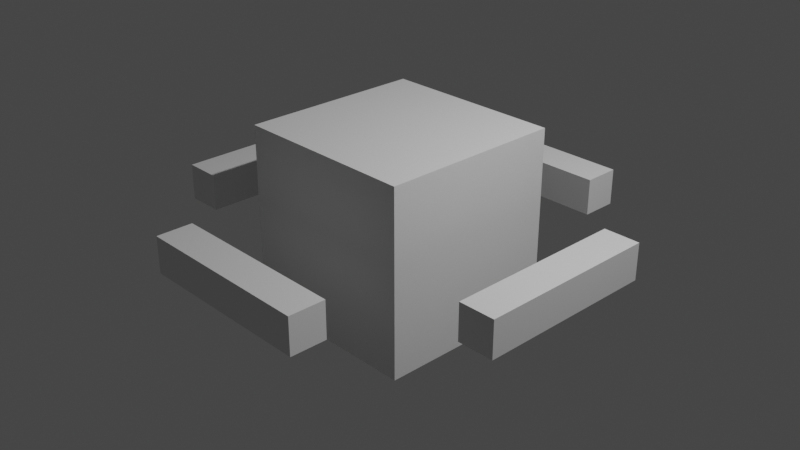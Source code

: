 # Source: kubai_is_sonu_kubui.blend  (saved by Blender 2.93.21; exported with 4.5.12 LTS)
import bpy
from mathutils import Matrix  # noqa: F401  (used for matrix-valued properties, if any)

bpy.ops.wm.read_factory_settings(use_empty=True)
scene = bpy.context.scene
scene.name = 'Scene'

# ---- collections
col_collection = bpy.data.collections.new('Collection'); scene.collection.children.link(col_collection)

# ---- world
world_world = bpy.data.worlds.new('World'); scene.world = world_world
world_world.use_nodes = True; world_world.node_tree.nodes.clear()
_N = world_world.node_tree.nodes; _L = world_world.node_tree.links
n0 = _N.new('ShaderNodeOutputWorld'); n0.name = 'World Output'; n0.location = (300, 300)
n1 = _N.new('ShaderNodeBackground'); n1.name = 'Background'; n1.location = (10, 300)
n1.inputs[0].default_value = (0.05088, 0.05088, 0.05088, 1.0)
_L.new(n1.outputs[0], n0.inputs[0])
n0.is_active_output = True
world_world.color = (0.05088, 0.05088, 0.05088)
world_world.use_sun_shadow = False
world_world.sun_shadow_jitter_overblur = 0.0

# ---- cameras
cam_camera = bpy.data.cameras.new('Camera')
cam_camera.clip_end = 100.0
cam_camera.ortho_scale = 7.314

# ---- lights
light_light = bpy.data.lights.new('Light', 'POINT')
light_light.transmission_factor = 0.0
light_light.energy = 1000.0
light_light.shadow_soft_size = 0.1
light_light.shadow_maximum_resolution = 0.006
light_light.use_absolute_resolution = True

# ---- meshes
me_cube_004 = bpy.data.meshes.new('Cube.004')
me_cube_004.from_pydata([(-1.0, -1.0, -1.0), (-1.0, -1.0, 1.0), (-1.0, 1.0, -1.0), (-1.0, 1.0, 1.0), (1.0, -1.0, -1.0), (1.0, -1.0, 1.0), (1.0, 1.0, -1.0), (1.0, 1.0, 1.0)], [], [(0, 1, 3, 2), (2, 3, 7, 6), (6, 7, 5, 4), (4, 5, 1, 0), (2, 6, 4, 0), (7, 3, 1, 5)])
_uv = me_cube_004.uv_layers.new(name='UVMap')
_uv.uv.foreach_set('vector', [0.375, 0.0, 0.625, 0.0, 0.625, 0.25, 0.375, 0.25, 0.375, 0.25, 0.625, 0.25, 0.625, 0.5, 0.375, 0.5, 0.375, 0.5, 0.625, 0.5, 0.625, 0.75, 0.375, 0.75, 0.375, 0.75, 0.625, 0.75, 0.625, 1.0, 0.375, 1.0, 0.125, 0.5, 0.375, 0.5, 0.375, 0.75, 0.125, 0.75, 0.625, 0.5, 0.875, 0.5, 0.875, 0.75, 0.625, 0.75])
me_cube_004.use_remesh_fix_poles = True
me_cube_004.use_remesh_preserve_attributes = False
me_cube_004.update()
me_cube_005 = bpy.data.meshes.new('Cube.005')
me_cube_005.from_pydata([(-1.0, -1.0, -1.0), (-1.0, -1.0, 1.0), (-1.0, 1.0, -1.0), (-1.0, 1.0, 1.0), (1.0, -1.0, -1.0), (1.0, -1.0, 1.0), (1.0, 1.0, -1.0), (1.0, 1.0, 1.0)], [], [(0, 1, 3, 2), (2, 3, 7, 6), (6, 7, 5, 4), (4, 5, 1, 0), (2, 6, 4, 0), (7, 3, 1, 5)])
_uv = me_cube_005.uv_layers.new(name='UVMap')
_uv.uv.foreach_set('vector', [0.375, 0.0, 0.625, 0.0, 0.625, 0.25, 0.375, 0.25, 0.375, 0.25, 0.625, 0.25, 0.625, 0.5, 0.375, 0.5, 0.375, 0.5, 0.625, 0.5, 0.625, 0.75, 0.375, 0.75, 0.375, 0.75, 0.625, 0.75, 0.625, 1.0, 0.375, 1.0, 0.125, 0.5, 0.375, 0.5, 0.375, 0.75, 0.125, 0.75, 0.625, 0.5, 0.875, 0.5, 0.875, 0.75, 0.625, 0.75])
me_cube_005.use_remesh_fix_poles = True
me_cube_005.use_remesh_preserve_attributes = False
me_cube_005.update()
me_cube_006 = bpy.data.meshes.new('Cube.006')
me_cube_006.from_pydata([(-1.0, -1.0, -1.0), (-1.0, -1.0, 1.0), (-1.0, 1.0, -1.0), (-1.0, 1.0, 1.0), (1.0, -1.0, -1.0), (1.0, -1.0, 1.0), (1.0, 1.0, -1.0), (1.0, 1.0, 1.0)], [], [(0, 1, 3, 2), (2, 3, 7, 6), (6, 7, 5, 4), (4, 5, 1, 0), (2, 6, 4, 0), (7, 3, 1, 5)])
_uv = me_cube_006.uv_layers.new(name='UVMap')
_uv.uv.foreach_set('vector', [0.375, 0.0, 0.625, 0.0, 0.625, 0.25, 0.375, 0.25, 0.375, 0.25, 0.625, 0.25, 0.625, 0.5, 0.375, 0.5, 0.375, 0.5, 0.625, 0.5, 0.625, 0.75, 0.375, 0.75, 0.375, 0.75, 0.625, 0.75, 0.625, 1.0, 0.375, 1.0, 0.125, 0.5, 0.375, 0.5, 0.375, 0.75, 0.125, 0.75, 0.625, 0.5, 0.875, 0.5, 0.875, 0.75, 0.625, 0.75])
me_cube_006.use_remesh_fix_poles = True
me_cube_006.use_remesh_preserve_attributes = False
me_cube_006.update()
me_cube_007 = bpy.data.meshes.new('Cube.007')
me_cube_007.from_pydata([(-1.0, -1.0, -1.0), (-1.0, -1.0, 1.0), (-1.0, 1.0, -1.0), (-1.0, 1.0, 1.0), (1.0, -1.0, -1.0), (1.0, -1.0, 1.0), (1.0, 1.0, -1.0), (1.0, 1.0, 1.0)], [], [(0, 1, 3, 2), (2, 3, 7, 6), (6, 7, 5, 4), (4, 5, 1, 0), (2, 6, 4, 0), (7, 3, 1, 5)])
_uv = me_cube_007.uv_layers.new(name='UVMap')
_uv.uv.foreach_set('vector', [0.375, 0.0, 0.625, 0.0, 0.625, 0.25, 0.375, 0.25, 0.375, 0.25, 0.625, 0.25, 0.625, 0.5, 0.375, 0.5, 0.375, 0.5, 0.625, 0.5, 0.625, 0.75, 0.375, 0.75, 0.375, 0.75, 0.625, 0.75, 0.625, 1.0, 0.375, 1.0, 0.125, 0.5, 0.375, 0.5, 0.375, 0.75, 0.125, 0.75, 0.625, 0.5, 0.875, 0.5, 0.875, 0.75, 0.625, 0.75])
me_cube_007.use_remesh_fix_poles = True
me_cube_007.use_remesh_preserve_attributes = False
me_cube_007.update()
me_cube_008 = bpy.data.meshes.new('Cube.008')
me_cube_008.from_pydata([(-1.0, -1.0, -1.0), (-1.0, -1.0, 1.0), (-1.0, 1.0, -1.0), (-1.0, 1.0, 1.0), (1.0, -1.0, -1.0), (1.0, -1.0, 1.0), (1.0, 1.0, -1.0), (1.0, 1.0, 1.0)], [], [(0, 1, 3, 2), (2, 3, 7, 6), (6, 7, 5, 4), (4, 5, 1, 0), (2, 6, 4, 0), (7, 3, 1, 5)])
_uv = me_cube_008.uv_layers.new(name='UVMap')
_uv.uv.foreach_set('vector', [0.375, 0.0, 0.625, 0.0, 0.625, 0.25, 0.375, 0.25, 0.375, 0.25, 0.625, 0.25, 0.625, 0.5, 0.375, 0.5, 0.375, 0.5, 0.625, 0.5, 0.625, 0.75, 0.375, 0.75, 0.375, 0.75, 0.625, 0.75, 0.625, 1.0, 0.375, 1.0, 0.125, 0.5, 0.375, 0.5, 0.375, 0.75, 0.125, 0.75, 0.625, 0.5, 0.875, 0.5, 0.875, 0.75, 0.625, 0.75])
me_cube_008.use_remesh_fix_poles = True
me_cube_008.use_remesh_preserve_attributes = False
me_cube_008.update()
me_cube_009 = bpy.data.meshes.new('Cube.009')
me_cube_009.from_pydata([(-1.0, -1.0, -1.0), (-1.0, -1.0, 1.0), (-1.0, 1.0, -1.0), (-1.0, 1.0, 1.0), (1.0, -1.0, -1.0), (1.0, -1.0, 1.0), (1.0, 1.0, -1.0), (1.0, 1.0, 1.0)], [], [(0, 1, 3, 2), (2, 3, 7, 6), (6, 7, 5, 4), (4, 5, 1, 0), (2, 6, 4, 0), (7, 3, 1, 5)])
_uv = me_cube_009.uv_layers.new(name='UVMap')
_uv.uv.foreach_set('vector', [0.375, 0.0, 0.625, 0.0, 0.625, 0.25, 0.375, 0.25, 0.375, 0.25, 0.625, 0.25, 0.625, 0.5, 0.375, 0.5, 0.375, 0.5, 0.625, 0.5, 0.625, 0.75, 0.375, 0.75, 0.375, 0.75, 0.625, 0.75, 0.625, 1.0, 0.375, 1.0, 0.125, 0.5, 0.375, 0.5, 0.375, 0.75, 0.125, 0.75, 0.625, 0.5, 0.875, 0.5, 0.875, 0.75, 0.625, 0.75])
me_cube_009.use_remesh_fix_poles = True
me_cube_009.use_remesh_preserve_attributes = False
me_cube_009.update()
me_cube_010 = bpy.data.meshes.new('Cube.010')
me_cube_010.from_pydata([(-1.0, -1.0, -1.0), (-1.0, -1.0, 1.0), (-1.0, 1.0, -1.0), (-1.0, 1.0, 1.0), (1.0, -1.0, -1.0), (1.0, -1.0, 1.0), (1.0, 1.0, -1.0), (1.0, 1.0, 1.0)], [], [(0, 1, 3, 2), (2, 3, 7, 6), (6, 7, 5, 4), (4, 5, 1, 0), (2, 6, 4, 0), (7, 3, 1, 5)])
_uv = me_cube_010.uv_layers.new(name='UVMap')
_uv.uv.foreach_set('vector', [0.375, 0.0, 0.625, 0.0, 0.625, 0.25, 0.375, 0.25, 0.375, 0.25, 0.625, 0.25, 0.625, 0.5, 0.375, 0.5, 0.375, 0.5, 0.625, 0.5, 0.625, 0.75, 0.375, 0.75, 0.375, 0.75, 0.625, 0.75, 0.625, 1.0, 0.375, 1.0, 0.125, 0.5, 0.375, 0.5, 0.375, 0.75, 0.125, 0.75, 0.625, 0.5, 0.875, 0.5, 0.875, 0.75, 0.625, 0.75])
me_cube_010.use_remesh_fix_poles = True
me_cube_010.use_remesh_preserve_attributes = False
me_cube_010.update()
me_cube_011 = bpy.data.meshes.new('Cube.011')
me_cube_011.from_pydata([(-1.0, -1.0, -1.0), (-1.0, -1.0, 1.0), (-1.0, 1.0, -1.0), (-1.0, 1.0, 1.0), (1.0, -1.0, -1.0), (1.0, -1.0, 1.0), (1.0, 1.0, -1.0), (1.0, 1.0, 1.0)], [], [(0, 1, 3, 2), (2, 3, 7, 6), (6, 7, 5, 4), (4, 5, 1, 0), (2, 6, 4, 0), (7, 3, 1, 5)])
_uv = me_cube_011.uv_layers.new(name='UVMap')
_uv.uv.foreach_set('vector', [0.375, 0.0, 0.625, 0.0, 0.625, 0.25, 0.375, 0.25, 0.375, 0.25, 0.625, 0.25, 0.625, 0.5, 0.375, 0.5, 0.375, 0.5, 0.625, 0.5, 0.625, 0.75, 0.375, 0.75, 0.375, 0.75, 0.625, 0.75, 0.625, 1.0, 0.375, 1.0, 0.125, 0.5, 0.375, 0.5, 0.375, 0.75, 0.125, 0.75, 0.625, 0.5, 0.875, 0.5, 0.875, 0.75, 0.625, 0.75])
me_cube_011.use_remesh_fix_poles = True
me_cube_011.use_remesh_preserve_attributes = False
me_cube_011.update()
me_cube_012 = bpy.data.meshes.new('Cube.012')
me_cube_012.from_pydata([(-1.0, -1.0, -1.0), (-1.0, -1.0, 1.0), (-1.0, 1.0, -1.0), (-1.0, 1.0, 1.0), (1.0, -1.0, -1.0), (1.0, -1.0, 1.0), (1.0, 1.0, -1.0), (1.0, 1.0, 1.0)], [], [(0, 1, 3, 2), (2, 3, 7, 6), (6, 7, 5, 4), (4, 5, 1, 0), (2, 6, 4, 0), (7, 3, 1, 5)])
_uv = me_cube_012.uv_layers.new(name='UVMap')
_uv.uv.foreach_set('vector', [0.375, 0.0, 0.625, 0.0, 0.625, 0.25, 0.375, 0.25, 0.375, 0.25, 0.625, 0.25, 0.625, 0.5, 0.375, 0.5, 0.375, 0.5, 0.625, 0.5, 0.625, 0.75, 0.375, 0.75, 0.375, 0.75, 0.625, 0.75, 0.625, 1.0, 0.375, 1.0, 0.125, 0.5, 0.375, 0.5, 0.375, 0.75, 0.125, 0.75, 0.625, 0.5, 0.875, 0.5, 0.875, 0.75, 0.625, 0.75])
me_cube_012.use_remesh_fix_poles = True
me_cube_012.use_remesh_preserve_attributes = False
me_cube_012.update()
me_cube_013 = bpy.data.meshes.new('Cube.013')
me_cube_013.from_pydata([(-1.0, -1.0, -1.0), (-1.0, -1.0, 1.0), (-1.0, 1.0, -1.0), (-1.0, 1.0, 1.0), (1.0, -1.0, -1.0), (1.0, -1.0, 1.0), (1.0, 1.0, -1.0), (1.0, 1.0, 1.0)], [], [(0, 1, 3, 2), (2, 3, 7, 6), (6, 7, 5, 4), (4, 5, 1, 0), (2, 6, 4, 0), (7, 3, 1, 5)])
_uv = me_cube_013.uv_layers.new(name='UVMap')
_uv.uv.foreach_set('vector', [0.375, 0.0, 0.625, 0.0, 0.625, 0.25, 0.375, 0.25, 0.375, 0.25, 0.625, 0.25, 0.625, 0.5, 0.375, 0.5, 0.375, 0.5, 0.625, 0.5, 0.625, 0.75, 0.375, 0.75, 0.375, 0.75, 0.625, 0.75, 0.625, 1.0, 0.375, 1.0, 0.125, 0.5, 0.375, 0.5, 0.375, 0.75, 0.125, 0.75, 0.625, 0.5, 0.875, 0.5, 0.875, 0.75, 0.625, 0.75])
me_cube_013.use_remesh_fix_poles = True
me_cube_013.use_remesh_preserve_attributes = False
me_cube_013.update()
me_cube_014 = bpy.data.meshes.new('Cube.014')
me_cube_014.from_pydata([(-1.0, -1.0, -1.0), (-1.0, -1.0, 1.0), (-1.0, 1.0, -1.0), (-1.0, 1.0, 1.0), (1.0, -1.0, -1.0), (1.0, -1.0, 1.0), (1.0, 1.0, -1.0), (1.0, 1.0, 1.0)], [], [(0, 1, 3, 2), (2, 3, 7, 6), (6, 7, 5, 4), (4, 5, 1, 0), (2, 6, 4, 0), (7, 3, 1, 5)])
_uv = me_cube_014.uv_layers.new(name='UVMap')
_uv.uv.foreach_set('vector', [0.375, 0.0, 0.625, 0.0, 0.625, 0.25, 0.375, 0.25, 0.375, 0.25, 0.625, 0.25, 0.625, 0.5, 0.375, 0.5, 0.375, 0.5, 0.625, 0.5, 0.625, 0.75, 0.375, 0.75, 0.375, 0.75, 0.625, 0.75, 0.625, 1.0, 0.375, 1.0, 0.125, 0.5, 0.375, 0.5, 0.375, 0.75, 0.125, 0.75, 0.625, 0.5, 0.875, 0.5, 0.875, 0.75, 0.625, 0.75])
me_cube_014.use_remesh_fix_poles = True
me_cube_014.use_remesh_preserve_attributes = False
me_cube_014.update()
me_cube_015 = bpy.data.meshes.new('Cube.015')
me_cube_015.from_pydata([(-1.0, -1.0, -1.0), (-1.0, -1.0, 1.0), (-1.0, 1.0, -1.0), (-1.0, 1.0, 1.0), (1.0, -1.0, -1.0), (1.0, -1.0, 1.0), (1.0, 1.0, -1.0), (1.0, 1.0, 1.0)], [], [(0, 1, 3, 2), (2, 3, 7, 6), (6, 7, 5, 4), (4, 5, 1, 0), (2, 6, 4, 0), (7, 3, 1, 5)])
_uv = me_cube_015.uv_layers.new(name='UVMap')
_uv.uv.foreach_set('vector', [0.375, 0.0, 0.625, 0.0, 0.625, 0.25, 0.375, 0.25, 0.375, 0.25, 0.625, 0.25, 0.625, 0.5, 0.375, 0.5, 0.375, 0.5, 0.625, 0.5, 0.625, 0.75, 0.375, 0.75, 0.375, 0.75, 0.625, 0.75, 0.625, 1.0, 0.375, 1.0, 0.125, 0.5, 0.375, 0.5, 0.375, 0.75, 0.125, 0.75, 0.625, 0.5, 0.875, 0.5, 0.875, 0.75, 0.625, 0.75])
me_cube_015.use_remesh_fix_poles = True
me_cube_015.use_remesh_preserve_attributes = False
me_cube_015.update()
me_cube_016 = bpy.data.meshes.new('Cube.016')
me_cube_016.from_pydata([(-1.0, -1.0, -1.0), (-1.0, -1.0, 1.0), (-1.0, 1.0, -1.0), (-1.0, 1.0, 1.0), (1.0, -1.0, -1.0), (1.0, -1.0, 1.0), (1.0, 1.0, -1.0), (1.0, 1.0, 1.0)], [], [(0, 1, 3, 2), (2, 3, 7, 6), (6, 7, 5, 4), (4, 5, 1, 0), (2, 6, 4, 0), (7, 3, 1, 5)])
_uv = me_cube_016.uv_layers.new(name='UVMap')
_uv.uv.foreach_set('vector', [0.375, 0.0, 0.625, 0.0, 0.625, 0.25, 0.375, 0.25, 0.375, 0.25, 0.625, 0.25, 0.625, 0.5, 0.375, 0.5, 0.375, 0.5, 0.625, 0.5, 0.625, 0.75, 0.375, 0.75, 0.375, 0.75, 0.625, 0.75, 0.625, 1.0, 0.375, 1.0, 0.125, 0.5, 0.375, 0.5, 0.375, 0.75, 0.125, 0.75, 0.625, 0.5, 0.875, 0.5, 0.875, 0.75, 0.625, 0.75])
me_cube_016.use_remesh_fix_poles = True
me_cube_016.use_remesh_preserve_attributes = False
me_cube_016.update()
me_cube_017 = bpy.data.meshes.new('Cube.017')
me_cube_017.from_pydata([(-1.0, -1.0, -1.0), (-1.0, -1.0, 1.0), (-1.0, 1.0, -1.0), (-1.0, 1.0, 1.0), (1.0, -1.0, -1.0), (1.0, -1.0, 1.0), (1.0, 1.0, -1.0), (1.0, 1.0, 1.0)], [], [(0, 1, 3, 2), (2, 3, 7, 6), (6, 7, 5, 4), (4, 5, 1, 0), (2, 6, 4, 0), (7, 3, 1, 5)])
_uv = me_cube_017.uv_layers.new(name='UVMap')
_uv.uv.foreach_set('vector', [0.375, 0.0, 0.625, 0.0, 0.625, 0.25, 0.375, 0.25, 0.375, 0.25, 0.625, 0.25, 0.625, 0.5, 0.375, 0.5, 0.375, 0.5, 0.625, 0.5, 0.625, 0.75, 0.375, 0.75, 0.375, 0.75, 0.625, 0.75, 0.625, 1.0, 0.375, 1.0, 0.125, 0.5, 0.375, 0.5, 0.375, 0.75, 0.125, 0.75, 0.625, 0.5, 0.875, 0.5, 0.875, 0.75, 0.625, 0.75])
me_cube_017.use_remesh_fix_poles = True
me_cube_017.use_remesh_preserve_attributes = False
me_cube_017.update()
me_cube_018 = bpy.data.meshes.new('Cube.018')
me_cube_018.from_pydata([(-1.0, -1.0, -1.0), (-1.0, -1.0, 1.0), (-1.0, 1.0, -1.0), (-1.0, 1.0, 1.0), (1.0, -1.0, -1.0), (1.0, -1.0, 1.0), (1.0, 1.0, -1.0), (1.0, 1.0, 1.0)], [], [(0, 1, 3, 2), (2, 3, 7, 6), (6, 7, 5, 4), (4, 5, 1, 0), (2, 6, 4, 0), (7, 3, 1, 5)])
_uv = me_cube_018.uv_layers.new(name='UVMap')
_uv.uv.foreach_set('vector', [0.375, 0.0, 0.625, 0.0, 0.625, 0.25, 0.375, 0.25, 0.375, 0.25, 0.625, 0.25, 0.625, 0.5, 0.375, 0.5, 0.375, 0.5, 0.625, 0.5, 0.625, 0.75, 0.375, 0.75, 0.375, 0.75, 0.625, 0.75, 0.625, 1.0, 0.375, 1.0, 0.125, 0.5, 0.375, 0.5, 0.375, 0.75, 0.125, 0.75, 0.625, 0.5, 0.875, 0.5, 0.875, 0.75, 0.625, 0.75])
me_cube_018.use_remesh_fix_poles = True
me_cube_018.use_remesh_preserve_attributes = False
me_cube_018.update()
me_cube_019 = bpy.data.meshes.new('Cube.019')
me_cube_019.from_pydata([(-1.0, -1.0, -1.0), (-1.0, -1.0, 1.0), (-1.0, 1.0, -1.0), (-1.0, 1.0, 1.0), (1.0, -1.0, -1.0), (1.0, -1.0, 1.0), (1.0, 1.0, -1.0), (1.0, 1.0, 1.0)], [], [(0, 1, 3, 2), (2, 3, 7, 6), (6, 7, 5, 4), (4, 5, 1, 0), (2, 6, 4, 0), (7, 3, 1, 5)])
_uv = me_cube_019.uv_layers.new(name='UVMap')
_uv.uv.foreach_set('vector', [0.375, 0.0, 0.625, 0.0, 0.625, 0.25, 0.375, 0.25, 0.375, 0.25, 0.625, 0.25, 0.625, 0.5, 0.375, 0.5, 0.375, 0.5, 0.625, 0.5, 0.625, 0.75, 0.375, 0.75, 0.375, 0.75, 0.625, 0.75, 0.625, 1.0, 0.375, 1.0, 0.125, 0.5, 0.375, 0.5, 0.375, 0.75, 0.125, 0.75, 0.625, 0.5, 0.875, 0.5, 0.875, 0.75, 0.625, 0.75])
me_cube_019.use_remesh_fix_poles = True
me_cube_019.use_remesh_preserve_attributes = False
me_cube_019.update()
me_cube_020 = bpy.data.meshes.new('Cube.020')
me_cube_020.from_pydata([(-1.0, -1.0, -1.0), (-1.0, -1.0, 1.0), (-1.0, 1.0, -1.0), (-1.0, 1.0, 1.0), (1.0, -1.0, -1.0), (1.0, -1.0, 1.0), (1.0, 1.0, -1.0), (1.0, 1.0, 1.0)], [], [(0, 1, 3, 2), (2, 3, 7, 6), (6, 7, 5, 4), (4, 5, 1, 0), (2, 6, 4, 0), (7, 3, 1, 5)])
_uv = me_cube_020.uv_layers.new(name='UVMap')
_uv.uv.foreach_set('vector', [0.375, 0.0, 0.625, 0.0, 0.625, 0.25, 0.375, 0.25, 0.375, 0.25, 0.625, 0.25, 0.625, 0.5, 0.375, 0.5, 0.375, 0.5, 0.625, 0.5, 0.625, 0.75, 0.375, 0.75, 0.375, 0.75, 0.625, 0.75, 0.625, 1.0, 0.375, 1.0, 0.125, 0.5, 0.375, 0.5, 0.375, 0.75, 0.125, 0.75, 0.625, 0.5, 0.875, 0.5, 0.875, 0.75, 0.625, 0.75])
me_cube_020.use_remesh_fix_poles = True
me_cube_020.use_remesh_preserve_attributes = False
me_cube_020.update()
me_cube_021 = bpy.data.meshes.new('Cube.021')
me_cube_021.from_pydata([(-1.0, -1.0, -1.0), (-1.0, -1.0, 1.0), (-1.0, 1.0, -1.0), (-1.0, 1.0, 1.0), (1.0, -1.0, -1.0), (1.0, -1.0, 1.0), (1.0, 1.0, -1.0), (1.0, 1.0, 1.0)], [], [(0, 1, 3, 2), (2, 3, 7, 6), (6, 7, 5, 4), (4, 5, 1, 0), (2, 6, 4, 0), (7, 3, 1, 5)])
_uv = me_cube_021.uv_layers.new(name='UVMap')
_uv.uv.foreach_set('vector', [0.375, 0.0, 0.625, 0.0, 0.625, 0.25, 0.375, 0.25, 0.375, 0.25, 0.625, 0.25, 0.625, 0.5, 0.375, 0.5, 0.375, 0.5, 0.625, 0.5, 0.625, 0.75, 0.375, 0.75, 0.375, 0.75, 0.625, 0.75, 0.625, 1.0, 0.375, 1.0, 0.125, 0.5, 0.375, 0.5, 0.375, 0.75, 0.125, 0.75, 0.625, 0.5, 0.875, 0.5, 0.875, 0.75, 0.625, 0.75])
me_cube_021.use_remesh_fix_poles = True
me_cube_021.use_remesh_preserve_attributes = False
me_cube_021.update()
me_cube_022 = bpy.data.meshes.new('Cube.022')
me_cube_022.from_pydata([(-1.0, -1.0, -1.0), (-1.0, -1.0, 1.0), (-1.0, 1.0, -1.0), (-1.0, 1.0, 1.0), (1.0, -1.0, -1.0), (1.0, -1.0, 1.0), (1.0, 1.0, -1.0), (1.0, 1.0, 1.0)], [], [(0, 1, 3, 2), (2, 3, 7, 6), (6, 7, 5, 4), (4, 5, 1, 0), (2, 6, 4, 0), (7, 3, 1, 5)])
_uv = me_cube_022.uv_layers.new(name='UVMap')
_uv.uv.foreach_set('vector', [0.375, 0.0, 0.625, 0.0, 0.625, 0.25, 0.375, 0.25, 0.375, 0.25, 0.625, 0.25, 0.625, 0.5, 0.375, 0.5, 0.375, 0.5, 0.625, 0.5, 0.625, 0.75, 0.375, 0.75, 0.375, 0.75, 0.625, 0.75, 0.625, 1.0, 0.375, 1.0, 0.125, 0.5, 0.375, 0.5, 0.375, 0.75, 0.125, 0.75, 0.625, 0.5, 0.875, 0.5, 0.875, 0.75, 0.625, 0.75])
me_cube_022.use_remesh_fix_poles = True
me_cube_022.use_remesh_preserve_attributes = False
me_cube_022.update()
me_cube_023 = bpy.data.meshes.new('Cube.023')
me_cube_023.from_pydata([(-1.0, -1.0, -1.0), (-1.0, -1.0, 1.0), (-1.0, 1.0, -1.0), (-1.0, 1.0, 1.0), (1.0, -1.0, -1.0), (1.0, -1.0, 1.0), (1.0, 1.0, -1.0), (1.0, 1.0, 1.0)], [], [(0, 1, 3, 2), (2, 3, 7, 6), (6, 7, 5, 4), (4, 5, 1, 0), (2, 6, 4, 0), (7, 3, 1, 5)])
_uv = me_cube_023.uv_layers.new(name='UVMap')
_uv.uv.foreach_set('vector', [0.375, 0.0, 0.625, 0.0, 0.625, 0.25, 0.375, 0.25, 0.375, 0.25, 0.625, 0.25, 0.625, 0.5, 0.375, 0.5, 0.375, 0.5, 0.625, 0.5, 0.625, 0.75, 0.375, 0.75, 0.375, 0.75, 0.625, 0.75, 0.625, 1.0, 0.375, 1.0, 0.125, 0.5, 0.375, 0.5, 0.375, 0.75, 0.125, 0.75, 0.625, 0.5, 0.875, 0.5, 0.875, 0.75, 0.625, 0.75])
me_cube_023.use_remesh_fix_poles = True
me_cube_023.use_remesh_preserve_attributes = False
me_cube_023.update()
me_cube_003 = bpy.data.meshes.new('Cube.003')
me_cube_003.from_pydata([(-1.0, -1.0, -1.0), (-1.0, -1.0, 1.0), (-1.0, 1.0, -1.0), (-1.0, 1.0, 1.0), (1.0, -1.0, -1.0), (1.0, -1.0, 1.0), (1.0, 1.0, -1.0), (1.0, 1.0, 1.0)], [], [(0, 1, 3, 2), (2, 3, 7, 6), (6, 7, 5, 4), (4, 5, 1, 0), (2, 6, 4, 0), (7, 3, 1, 5)])
_uv = me_cube_003.uv_layers.new(name='UVMap')
_uv.uv.foreach_set('vector', [0.375, 0.0, 0.625, 0.0, 0.625, 0.25, 0.375, 0.25, 0.375, 0.25, 0.625, 0.25, 0.625, 0.5, 0.375, 0.5, 0.375, 0.5, 0.625, 0.5, 0.625, 0.75, 0.375, 0.75, 0.375, 0.75, 0.625, 0.75, 0.625, 1.0, 0.375, 1.0, 0.125, 0.5, 0.375, 0.5, 0.375, 0.75, 0.125, 0.75, 0.625, 0.5, 0.875, 0.5, 0.875, 0.75, 0.625, 0.75])
me_cube_003.use_remesh_fix_poles = True
me_cube_003.use_remesh_preserve_attributes = False
me_cube_003.update()

# ---- objects
ob_cube_003 = bpy.data.objects.new('Cube.003', me_cube_004)
ob_cube_004 = bpy.data.objects.new('Cube.004', me_cube_005)
ob_cube_005 = bpy.data.objects.new('Cube.005', me_cube_006)
ob_cube_006 = bpy.data.objects.new('Cube.006', me_cube_007)
ob_cube_007 = bpy.data.objects.new('Cube.007', me_cube_008)
ob_cube_008 = bpy.data.objects.new('Cube.008', me_cube_009)
ob_cube_009 = bpy.data.objects.new('Cube.009', me_cube_010)
ob_cube_010 = bpy.data.objects.new('Cube.010', me_cube_011)
ob_cube_011 = bpy.data.objects.new('Cube.011', me_cube_012)
ob_cube_012 = bpy.data.objects.new('Cube.012', me_cube_013)
ob_cube_013 = bpy.data.objects.new('Cube.013', me_cube_014)
ob_cube_014 = bpy.data.objects.new('Cube.014', me_cube_015)
ob_cube_015 = bpy.data.objects.new('Cube.015', me_cube_016)
ob_cube_016 = bpy.data.objects.new('Cube.016', me_cube_017)
ob_cube_017 = bpy.data.objects.new('Cube.017', me_cube_018)
ob_cube_018 = bpy.data.objects.new('Cube.018', me_cube_019)
ob_cube_019 = bpy.data.objects.new('Cube.019', me_cube_020)
ob_cube_020 = bpy.data.objects.new('Cube.020', me_cube_021)
ob_cube_021 = bpy.data.objects.new('Cube.021', me_cube_022)
ob_cube_022 = bpy.data.objects.new('Cube.022', me_cube_023)
ob_light = bpy.data.objects.new('Light', light_light)
ob_camera = bpy.data.objects.new('Camera', cam_camera)
ob_cube = bpy.data.objects.new('Cube', me_cube_003)

# ---- transforms, parenting, visibility, modifiers, constraints
ob_cube_003.location = (2.0, -0.8, 0.0)
ob_cube_003.scale = (0.2, 0.2, 0.2)
ob_cube_004.location = (2.0, -0.4, 0.0)
ob_cube_004.scale = (0.2, 0.2, 0.2)
ob_cube_005.location = (2.0, 0.0, 0.0)
ob_cube_005.scale = (0.2, 0.2, 0.2)
ob_cube_006.location = (2.0, 0.4, 0.0)
ob_cube_006.scale = (0.2, 0.2, 0.2)
ob_cube_007.location = (2.0, 0.8, 0.0)
ob_cube_007.scale = (0.2, 0.2, 0.2)
ob_cube_008.location = (-2.0, -0.8, 0.0)
ob_cube_008.scale = (0.2, 0.2, 0.2)
ob_cube_009.location = (-2.0, -0.4, 0.0)
ob_cube_009.scale = (0.2, 0.2, 0.2)
ob_cube_010.location = (-2.0, 0.0, 0.0)
ob_cube_010.scale = (0.2, 0.2, 0.2)
ob_cube_011.location = (-2.0, 0.4, 0.0)
ob_cube_011.scale = (0.2, 0.2, 0.2)
ob_cube_012.location = (-2.0, 0.8, 0.0)
ob_cube_012.scale = (0.2, 0.2, 0.2)
ob_cube_013.location = (-0.8, 2.0, 0.0)
ob_cube_013.scale = (0.2, 0.2, 0.2)
ob_cube_014.location = (-0.4, 2.0, 0.0)
ob_cube_014.scale = (0.2, 0.2, 0.2)
ob_cube_015.location = (0.0, 2.0, 0.0)
ob_cube_015.scale = (0.2, 0.2, 0.2)
ob_cube_016.location = (0.4, 2.0, 0.0)
ob_cube_016.scale = (0.2, 0.2, 0.2)
ob_cube_017.location = (0.8, 2.0, 0.0)
ob_cube_017.scale = (0.2, 0.2, 0.2)
ob_cube_018.location = (-0.8, -2.0, 0.0)
ob_cube_018.scale = (0.2, 0.2, 0.2)
ob_cube_019.location = (-0.4, -2.0, 0.0)
ob_cube_019.scale = (0.2, 0.2, 0.2)
ob_cube_020.location = (0.0, -2.0, 0.0)
ob_cube_020.scale = (0.2, 0.2, 0.2)
ob_cube_021.location = (0.4, -2.0, 0.0)
ob_cube_021.scale = (0.2, 0.2, 0.2)
ob_cube_022.location = (0.8, -2.0, 0.0)
ob_cube_022.scale = (0.2, 0.2, 0.2)
ob_light.location = (4.076, 1.005, 5.904)
ob_light.rotation_euler = (0.6503, 0.05522, 1.866)
ob_light.lock_rotations_4d = False
ob_light.empty_display_type = 'ARROWS'
ob_light.color = (0.0, 0.0, 0.0, 0.0)
ob_light.lineart.crease_threshold = 0.0
ob_camera.location = (7.359, -6.926, 4.958)
ob_camera.rotation_euler = (1.109, 0.0, 0.8149)
ob_camera.lock_rotations_4d = False
ob_camera.empty_display_type = 'ARROWS'
ob_camera.color = (0.0, 0.0, 0.0, 0.0)
ob_camera.display_type = 'WIRE'
ob_camera.lineart.crease_threshold = 0.0
ob_cube.location = (0.0, 0.0, 0.0)

# ---- collection membership
scene.collection.objects.link(ob_cube_003)
scene.collection.objects.link(ob_cube_004)
scene.collection.objects.link(ob_cube_005)
scene.collection.objects.link(ob_cube_006)
scene.collection.objects.link(ob_cube_007)
scene.collection.objects.link(ob_cube_008)
scene.collection.objects.link(ob_cube_009)
scene.collection.objects.link(ob_cube_010)
scene.collection.objects.link(ob_cube_011)
scene.collection.objects.link(ob_cube_012)
scene.collection.objects.link(ob_cube_013)
scene.collection.objects.link(ob_cube_014)
scene.collection.objects.link(ob_cube_015)
scene.collection.objects.link(ob_cube_016)
scene.collection.objects.link(ob_cube_017)
scene.collection.objects.link(ob_cube_018)
scene.collection.objects.link(ob_cube_019)
scene.collection.objects.link(ob_cube_020)
scene.collection.objects.link(ob_cube_021)
scene.collection.objects.link(ob_cube_022)
col_collection.objects.link(ob_light)
col_collection.objects.link(ob_camera)
col_collection.objects.link(ob_cube)

# ---- scene / render settings (as saved in the file)
scene.camera = ob_camera
scene.frame_start = 1; scene.frame_end = 250; scene.frame_set(163)
scene.render.engine = 'BLENDER_EEVEE_NEXT'
scene.cycles.use_denoising = False
scene.cycles.samples = 128
scene.cycles.sampling_pattern = 'TABULATED_SOBOL'
scene.cycles.use_adaptive_sampling = False
scene.cycles.use_light_tree = False
scene.view_settings.view_transform = 'Filmic'
bpy.context.view_layer.update()
